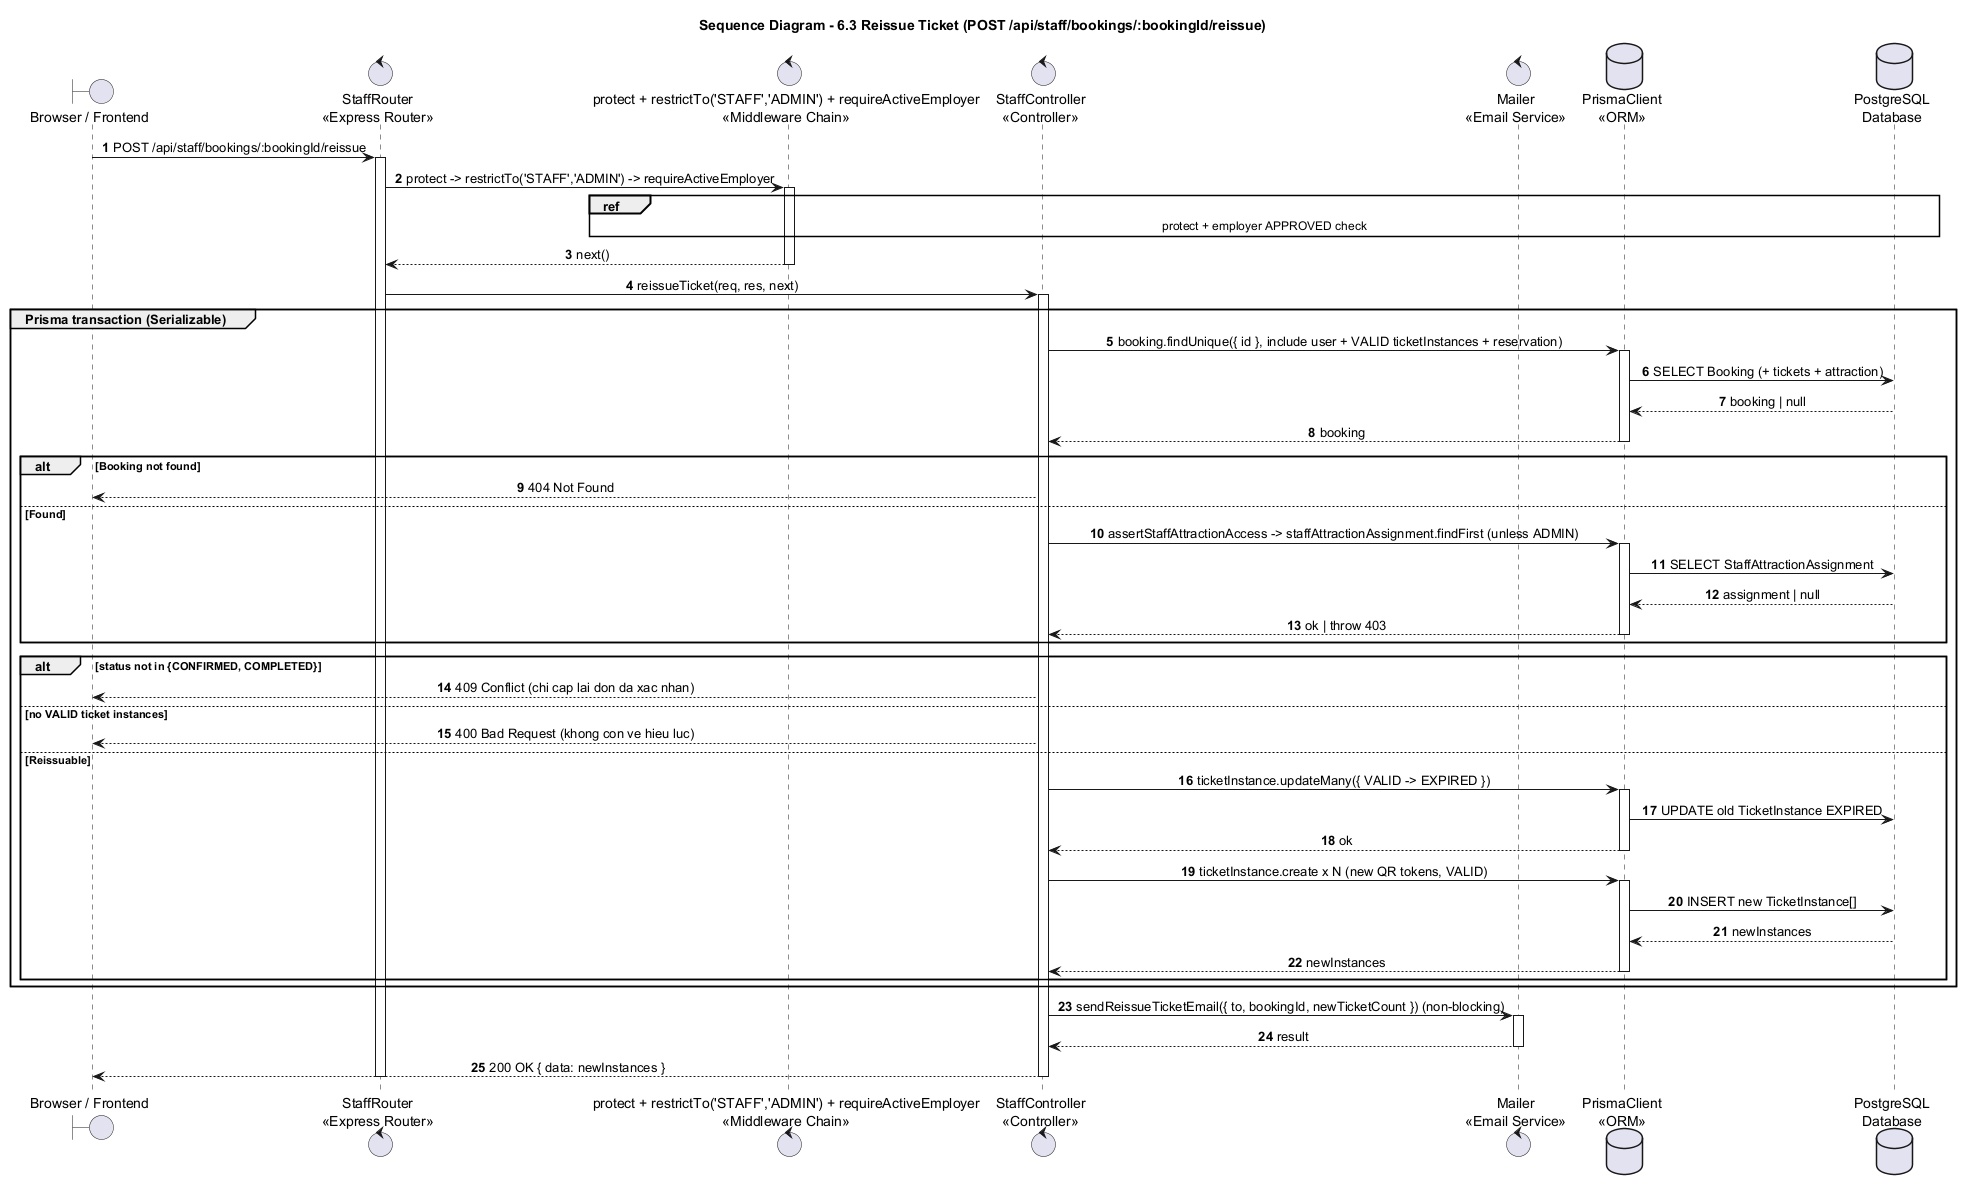

The diagram above was rendered by PlantUML. Its source (embedded in the PNG):
@startuml
title Sequence Diagram - 6.3 Reissue Ticket (POST /api/staff/bookings/:bookingId/reissue)

autonumber
skinparam shadowing false
skinparam sequenceMessageAlign center
skinparam responseMessageBelowArrow true
skinparam ParticipantPadding 25
skinparam BoxPadding 10

boundary "Browser / Frontend" as Browser
control "StaffRouter\n<<Express Router>>" as Router
control "protect + restrictTo('STAFF','ADMIN') + requireActiveEmployer\n<<Middleware Chain>>" as Guard
control "StaffController\n<<Controller>>" as Staff
control "Mailer\n<<Email Service>>" as Mailer
database "PrismaClient\n<<ORM>>" as Prisma
database "PostgreSQL\nDatabase" as DB

Browser -> Router : POST /api/staff/bookings/:bookingId/reissue
activate Router
Router -> Guard : protect -> restrictTo('STAFF','ADMIN') -> requireActiveEmployer
activate Guard
ref over Guard, DB : protect + employer APPROVED check
Guard --> Router : next()
deactivate Guard

Router -> Staff : reissueTicket(req, res, next)
activate Staff
group Prisma transaction (Serializable)
  Staff -> Prisma : booking.findUnique({ id }, include user + VALID ticketInstances + reservation)
  activate Prisma
  Prisma -> DB : SELECT Booking (+ tickets + attraction)
  DB --> Prisma : booking | null
  Prisma --> Staff : booking
  deactivate Prisma
  alt Booking not found
    Staff --> Browser : 404 Not Found
  else Found
    Staff -> Prisma : assertStaffAttractionAccess -> staffAttractionAssignment.findFirst (unless ADMIN)
    activate Prisma
    Prisma -> DB : SELECT StaffAttractionAssignment
    DB --> Prisma : assignment | null
    Prisma --> Staff : ok | throw 403
    deactivate Prisma
  end
  alt status not in {CONFIRMED, COMPLETED}
    Staff --> Browser : 409 Conflict (chi cap lai don da xac nhan)
  else no VALID ticket instances
    Staff --> Browser : 400 Bad Request (khong con ve hieu luc)
  else Reissuable
    Staff -> Prisma : ticketInstance.updateMany({ VALID -> EXPIRED })
    activate Prisma
    Prisma -> DB : UPDATE old TicketInstance EXPIRED
    Prisma --> Staff : ok
    deactivate Prisma
    Staff -> Prisma : ticketInstance.create x N (new QR tokens, VALID)
    activate Prisma
    Prisma -> DB : INSERT new TicketInstance[]
    DB --> Prisma : newInstances
    Prisma --> Staff : newInstances
    deactivate Prisma
  end
end

Staff -> Mailer : sendReissueTicketEmail({ to, bookingId, newTicketCount }) (non-blocking)
activate Mailer
Mailer --> Staff : result
deactivate Mailer
Staff --> Browser : 200 OK { data: newInstances }
deactivate Staff
deactivate Router
@enduml